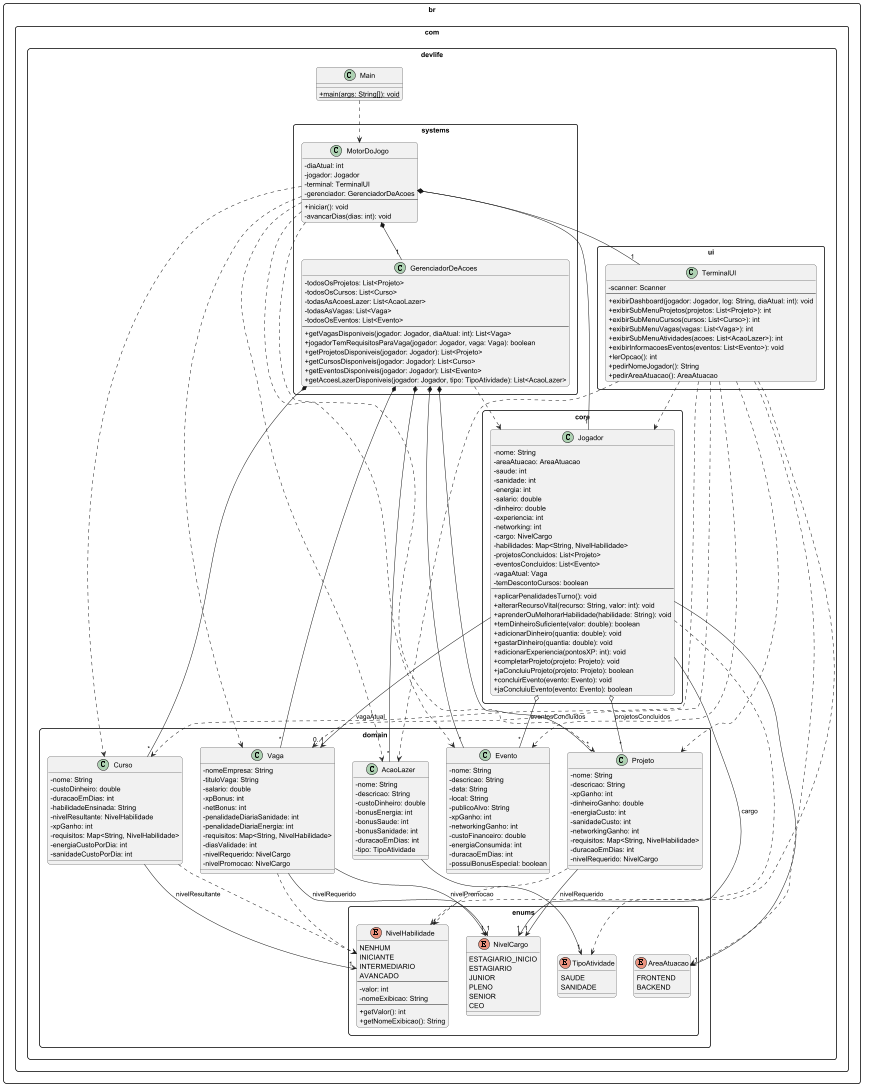

The diagram above was rendered by PlantUML. Its source (embedded in the PNG):
@startuml
'left to right direction
skinparam packageStyle rectangle
skinparam roundcorner 10
skinparam classAttributeIconSize 0

' --- ENUMS ---
package "br.com.devlife.domain.enums" {
  enum AreaAtuacao {
    FRONTEND
    BACKEND
  }

  enum NivelCargo {
    ESTAGIARIO_INICIO
    ESTAGIARIO
    JUNIOR
    PLENO
    SENIOR
    CEO
  }

  enum NivelHabilidade {
    NENHUM
    INICIANTE
    INTERMEDIARIO
    AVANCADO
    --
    - valor: int
    - nomeExibicao: String
    --
    + getValor(): int
    + getNomeExibicao(): String
  }

  enum TipoAtividade {
    SAUDE
    SANIDADE
  }
}

' --- DOMAIN ---
package "br.com.devlife.domain" {
  class AcaoLazer {
    - nome: String
    - descricao: String
    - custoDinheiro: double
    - bonusEnergia: int
    - bonusSaude: int
    - bonusSanidade: int
    - duracaoEmDias: int
    - tipo: TipoAtividade
  }

  class Curso {
    - nome: String
    - custoDinheiro: double
    - duracaoEmDias: int
    - habilidadeEnsinada: String
    - nivelResultante: NivelHabilidade
    - xpGanho: int
    - requisitos: Map<String, NivelHabilidade>
    - energiaCustoPorDia: int
    - sanidadeCustoPorDia: int
  }

  class Evento {
    - nome: String
    - descricao: String
    - data: String
    - local: String
    - publicoAlvo: String
    - xpGanho: int
    - networkingGanho: int
    - custoFinanceiro: double
    - energiaConsumida: int
    - duracaoEmDias: int
    - possuiBonusEspecial: boolean
  }

  class Projeto {
    - nome: String
    - descricao: String
    - xpGanho: int
    - dinheiroGanho: double
    - energiaCusto: int
    - sanidadeCusto: int
    - networkingGanho: int
    - requisitos: Map<String, NivelHabilidade>
    - duracaoEmDias: int
    - nivelRequerido: NivelCargo
  }

  class Vaga {
    - nomeEmpresa: String
    - tituloVaga: String
    - salario: double
    - xpBonus: int
    - netBonus: int
    - penalidadeDiariaSanidade: int
    - penalidadeDiariaEnergia: int
    - requisitos: Map<String, NivelHabilidade>
    - diasValidade: int
    - nivelRequerido: NivelCargo
    - nivelPromocao: NivelCargo
  }
}

' --- CORE ---
package "br.com.devlife.core" {
  class Jogador {
    - nome: String
    - areaAtuacao: AreaAtuacao
    - saude: int
    - sanidade: int
    - energia: int
    - salario: double
    - dinheiro: double
    - experiencia: int
    - networking: int
    - cargo: NivelCargo
    - habilidades: Map<String, NivelHabilidade>
    - projetosConcluidos: List<Projeto>
    - eventosConcluidos: List<Evento>
    - vagaAtual: Vaga
    - temDescontoCursos: boolean
    --
    + aplicarPenalidadesTurno(): void
    + alterarRecursoVital(recurso: String, valor: int): void
    + aprenderOuMelhorarHabilidade(habilidade: String): void
    + temDinheiroSuficiente(valor: double): boolean
    + adicionarDinheiro(quantia: double): void
    + gastarDinheiro(quantia: double): void
    + adicionarExperiencia(pontosXP: int): void
    + completarProjeto(projeto: Projeto): void
    + jaConcluiuProjeto(projeto: Projeto): boolean
    + concluirEvento(evento: Evento): void
    + jaConcluiuEvento(evento: Evento): boolean
  }
}

' --- SYSTEMS ---
package "br.com.devlife.systems" {
  class GerenciadorDeAcoes {
    - todosOsProjetos: List<Projeto>
    - todosOsCursos: List<Curso>
    - todasAsAcoesLazer: List<AcaoLazer>
    - todasAsVagas: List<Vaga>
    - todosOsEventos: List<Evento>
    --
    + getVagasDisponiveis(jogador: Jogador, diaAtual: int): List<Vaga>
    + jogadorTemRequisitosParaVaga(jogador: Jogador, vaga: Vaga): boolean
    + getProjetosDisponiveis(jogador: Jogador): List<Projeto>
    + getCursosDisponiveis(jogador: Jogador): List<Curso>
    + getEventosDisponiveis(jogador: Jogador): List<Evento>
    + getAcoesLazerDisponiveis(jogador: Jogador, tipo: TipoAtividade): List<AcaoLazer>
  }

  class MotorDoJogo {
    - diaAtual: int
    - jogador: Jogador
    - terminal: TerminalUI
    - gerenciador: GerenciadorDeAcoes
    --
    + iniciar(): void
    - avancarDias(dias: int): void
  }
}

' --- UI ---
package "br.com.devlife.ui" {
  class TerminalUI {
    - scanner: Scanner
    --
    + exibirDashboard(jogador: Jogador, log: String, diaAtual: int): void
    + exibirSubMenuProjetos(projetos: List<Projeto>): int
    + exibirSubMenuCursos(cursos: List<Curso>): int
    + exibirSubMenuVagas(vagas: List<Vaga>): int
    + exibirSubMenuAtividades(acoes: List<AcaoLazer>): int
    + exibirInformacoesEventos(eventos: List<Evento>): void
    + lerOpcao(): int
    + pedirNomeJogador(): String
    + pedirAreaAtuacao(): AreaAtuacao
  }
}

' --- MAIN ---
package "br.com.devlife" {
  class Main {
    {static} + main(args: String[]): void
  }
}

' --- RELACIONAMENTOS ---

' Composição e Agregação
MotorDoJogo *-- "1" GerenciadorDeAcoes
MotorDoJogo *-- "1" TerminalUI
MotorDoJogo *-- "1" Jogador
GerenciadorDeAcoes *-- "*" Projeto
GerenciadorDeAcoes *-- "*" Curso
GerenciadorDeAcoes *-- "*" Vaga
GerenciadorDeAcoes *-- "*" AcaoLazer
GerenciadorDeAcoes *-- "*" Evento
Jogador o-- "*" Projeto : projetosConcluidos
Jogador o-- "*" Evento : eventosConcluidos

' Associação
Jogador --> "1" AreaAtuacao
Jogador --> "1" NivelCargo : cargo
Jogador --> "0..1" Vaga : vagaAtual
Projeto --> "1" NivelCargo : nivelRequerido
Vaga --> "1" NivelCargo : nivelRequerido
Vaga --> "1" NivelCargo : nivelPromocao
Curso --> "1" NivelHabilidade : nivelResultante
AcaoLazer --> "1" TipoAtividade

' Dependência
Main ..> MotorDoJogo
MotorDoJogo ..> Projeto
MotorDoJogo ..> Curso
MotorDoJogo ..> Vaga
MotorDoJogo ..> Evento
MotorDoJogo ..> AcaoLazer
GerenciadorDeAcoes ..> Jogador
TerminalUI ..> Jogador
TerminalUI ..> Projeto
TerminalUI ..> Curso
TerminalUI ..> Vaga
TerminalUI ..> Evento
TerminalUI ..> AcaoLazer
TerminalUI ..> AreaAtuacao
TerminalUI ..> TipoAtividade
Jogador ..> NivelHabilidade
Projeto ..> NivelHabilidade
Vaga ..> NivelHabilidade
Curso ..> NivelHabilidade

@enduml